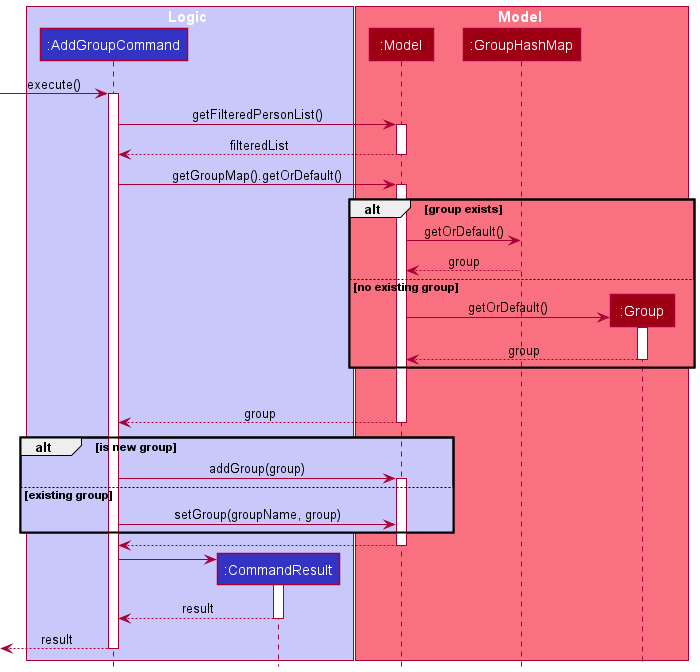

The diagram above was rendered by PlantUML. Its source (embedded in the PNG):
@startuml
!include style.puml

box Logic LOGIC_COLOR_T1
participant ":AddGroupCommand" as AddGroupCommand LOGIC_COLOR
participant ":CommandResult" as CommandResult LOGIC_COLOR
end box

box Model MODEL_COLOR_T1
participant ":Model" as Model MODEL_COLOR
participant ":GroupHashMap" as GroupMap MODEL_COLOR
participant ":Group" as Group MODEL_COLOR
end box

[-> AddGroupCommand : execute()
activate AddGroupCommand

AddGroupCommand -> Model : getFilteredPersonList()
activate Model

Model --> AddGroupCommand : filteredList
deactivate Model

AddGroupCommand -> Model : getGroupMap().getOrDefault()
activate Model

alt MODEL_COLOR_T1 group exists
	Model -> GroupMap : getOrDefault()
	GroupMap --> Model : group
else no existing group
	Model -> Group ** : getOrDefault()
	activate Group
	Group --> Model : group
	deactivate Group
end

loop for all indexes
Model --> AddGroupCommand : group
deactivate Model

alt LOGIC_COLOR_T1 is new group
	AddGroupCommand -> Model : addGroup(group)
	activate Model
else existing group
	AddGroupCommand -> Model : setGroup(groupName, group)
end
	Model --> AddGroupCommand
	deactivate Model
AddGroupCommand -> CommandResult **
activate CommandResult

CommandResult --> AddGroupCommand : result
deactivate CommandResult
[<-- AddGroupCommand : result
deactivate AddGroupCommand
@enduml